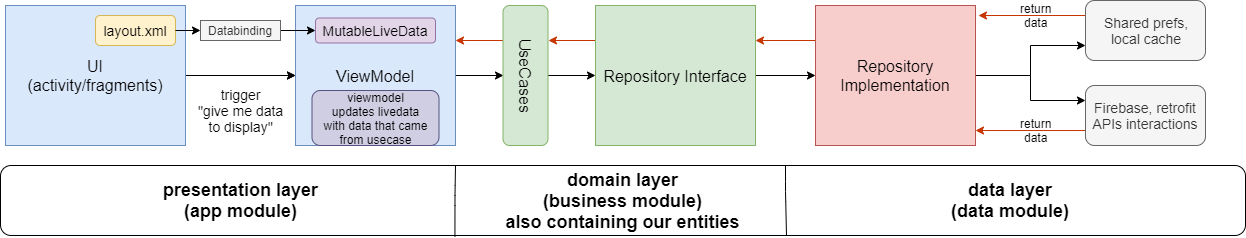

The diagram above was exported from draw.io. Its source (the exported page's mxGraphModel, read from the mxfile embedded in the PNG):
<mxGraphModel dx="3328" dy="868" grid="1" gridSize="10" guides="1" tooltips="1" connect="1" arrows="1" fold="1" page="1" pageScale="1" pageWidth="1920" pageHeight="1200" math="0" shadow="0">
  <root>
    <mxCell id="0" />
    <mxCell id="1" parent="0" />
    <mxCell id="xePX6vsDhPVggXTZeldt-5" style="edgeStyle=orthogonalEdgeStyle;rounded=0;orthogonalLoop=1;jettySize=auto;html=1;exitX=1;exitY=0.5;exitDx=0;exitDy=0;" edge="1" parent="1" source="xePX6vsDhPVggXTZeldt-1" target="xePX6vsDhPVggXTZeldt-3">
      <mxGeometry relative="1" as="geometry" />
    </mxCell>
    <mxCell id="xePX6vsDhPVggXTZeldt-7" value="" style="edgeStyle=orthogonalEdgeStyle;rounded=0;orthogonalLoop=1;jettySize=auto;html=1;" edge="1" parent="1" source="xePX6vsDhPVggXTZeldt-1" target="xePX6vsDhPVggXTZeldt-3">
      <mxGeometry relative="1" as="geometry" />
    </mxCell>
    <mxCell id="xePX6vsDhPVggXTZeldt-1" value="&lt;font style=&quot;font-size: 16px&quot;&gt;UI&lt;br&gt;(activity/fragments)&lt;/font&gt;" style="rounded=0;whiteSpace=wrap;html=1;fillColor=#dae8fc;strokeColor=#6c8ebf;" vertex="1" parent="1">
      <mxGeometry y="260" width="180" height="140" as="geometry" />
    </mxCell>
    <mxCell id="xePX6vsDhPVggXTZeldt-31" style="edgeStyle=orthogonalEdgeStyle;rounded=0;orthogonalLoop=1;jettySize=auto;html=1;entryX=0.5;entryY=1;entryDx=0;entryDy=0;" edge="1" parent="1" source="xePX6vsDhPVggXTZeldt-3" target="xePX6vsDhPVggXTZeldt-4">
      <mxGeometry relative="1" as="geometry" />
    </mxCell>
    <mxCell id="xePX6vsDhPVggXTZeldt-3" value="&lt;font style=&quot;font-size: 16px&quot;&gt;ViewModel&lt;/font&gt;" style="rounded=0;whiteSpace=wrap;html=1;fillColor=#dae8fc;strokeColor=#6c8ebf;" vertex="1" parent="1">
      <mxGeometry x="290" y="260" width="160" height="140" as="geometry" />
    </mxCell>
    <mxCell id="xePX6vsDhPVggXTZeldt-32" style="edgeStyle=orthogonalEdgeStyle;rounded=0;orthogonalLoop=1;jettySize=auto;html=1;entryX=0;entryY=0.5;entryDx=0;entryDy=0;" edge="1" parent="1" source="xePX6vsDhPVggXTZeldt-4" target="xePX6vsDhPVggXTZeldt-30">
      <mxGeometry relative="1" as="geometry" />
    </mxCell>
    <mxCell id="xePX6vsDhPVggXTZeldt-52" style="edgeStyle=orthogonalEdgeStyle;rounded=0;orthogonalLoop=1;jettySize=auto;html=1;exitX=0.25;exitY=1;exitDx=0;exitDy=0;fillColor=#fa6800;strokeColor=#C73500;entryX=1;entryY=0.25;entryDx=0;entryDy=0;" edge="1" parent="1" source="xePX6vsDhPVggXTZeldt-4" target="xePX6vsDhPVggXTZeldt-3">
      <mxGeometry relative="1" as="geometry">
        <mxPoint x="450" y="309" as="targetPoint" />
      </mxGeometry>
    </mxCell>
    <mxCell id="xePX6vsDhPVggXTZeldt-4" value="&lt;font style=&quot;font-size: 16px&quot;&gt;UseCases&lt;/font&gt;" style="rounded=1;whiteSpace=wrap;html=1;rotation=90;fillColor=#d5e8d4;strokeColor=#82b366;" vertex="1" parent="1">
      <mxGeometry x="450" y="307.5" width="140" height="45" as="geometry" />
    </mxCell>
    <mxCell id="xePX6vsDhPVggXTZeldt-6" value="&lt;font style=&quot;font-size: 14px&quot;&gt;MutableLiveData&lt;/font&gt;" style="rounded=1;whiteSpace=wrap;html=1;fillColor=#e1d5e7;strokeColor=#9673a6;" vertex="1" parent="1">
      <mxGeometry x="310" y="272.5" width="120" height="25" as="geometry" />
    </mxCell>
    <mxCell id="xePX6vsDhPVggXTZeldt-8" value="&lt;font style=&quot;font-size: 14px&quot;&gt;trigger&lt;br&gt;&quot;give me data&lt;br&gt;to display&quot;&lt;/font&gt;" style="text;html=1;align=center;verticalAlign=middle;resizable=0;points=[];;autosize=1;" vertex="1" parent="1">
      <mxGeometry x="185" y="340" width="100" height="50" as="geometry" />
    </mxCell>
    <mxCell id="xePX6vsDhPVggXTZeldt-12" style="edgeStyle=orthogonalEdgeStyle;rounded=0;orthogonalLoop=1;jettySize=auto;html=1;exitX=1;exitY=0.5;exitDx=0;exitDy=0;" edge="1" parent="1" source="xePX6vsDhPVggXTZeldt-13" target="xePX6vsDhPVggXTZeldt-6">
      <mxGeometry relative="1" as="geometry" />
    </mxCell>
    <mxCell id="xePX6vsDhPVggXTZeldt-9" value="&lt;font style=&quot;font-size: 14px&quot;&gt;layout.xml&lt;/font&gt;" style="rounded=1;whiteSpace=wrap;html=1;fillColor=#fff2cc;strokeColor=#d6b656;shadow=0;" vertex="1" parent="1">
      <mxGeometry x="90" y="270" width="80" height="30" as="geometry" />
    </mxCell>
    <mxCell id="xePX6vsDhPVggXTZeldt-13" value="Databinding" style="text;html=1;align=center;verticalAlign=middle;resizable=0;points=[];;autosize=1;fillColor=#f5f5f5;strokeColor=#666666;fontColor=#333333;" vertex="1" parent="1">
      <mxGeometry x="195" y="275" width="80" height="20" as="geometry" />
    </mxCell>
    <mxCell id="xePX6vsDhPVggXTZeldt-14" style="edgeStyle=orthogonalEdgeStyle;rounded=0;orthogonalLoop=1;jettySize=auto;html=1;exitX=1;exitY=0.5;exitDx=0;exitDy=0;" edge="1" parent="1" source="xePX6vsDhPVggXTZeldt-9" target="xePX6vsDhPVggXTZeldt-13">
      <mxGeometry relative="1" as="geometry">
        <mxPoint x="170" y="285" as="sourcePoint" />
        <mxPoint x="320" y="285" as="targetPoint" />
      </mxGeometry>
    </mxCell>
    <mxCell id="xePX6vsDhPVggXTZeldt-17" value="&lt;font style=&quot;font-size: 18px&quot;&gt;&lt;b&gt;domain layer&lt;br&gt;(business module)&lt;br&gt;also containing our entities&lt;br&gt;&lt;/b&gt;&lt;/font&gt;" style="rounded=1;whiteSpace=wrap;html=1;shadow=0;fillColor=#ffffff;" vertex="1" parent="1">
      <mxGeometry x="-5" y="420" width="1245" height="70" as="geometry" />
    </mxCell>
    <mxCell id="xePX6vsDhPVggXTZeldt-19" value="" style="endArrow=none;html=1;exitX=0.365;exitY=1.014;exitDx=0;exitDy=0;exitPerimeter=0;" edge="1" parent="1" source="xePX6vsDhPVggXTZeldt-17">
      <mxGeometry width="50" height="50" relative="1" as="geometry">
        <mxPoint x="449.5" y="476.5" as="sourcePoint" />
        <mxPoint x="450" y="420" as="targetPoint" />
        <Array as="points">
          <mxPoint x="449.5" y="450" />
        </Array>
      </mxGeometry>
    </mxCell>
    <mxCell id="xePX6vsDhPVggXTZeldt-21" value="&lt;b&gt;&lt;font style=&quot;font-size: 18px&quot;&gt;presentation layer (app module)&lt;/font&gt;&lt;/b&gt;" style="text;html=1;strokeColor=none;fillColor=none;align=center;verticalAlign=middle;whiteSpace=wrap;rounded=0;shadow=0;" vertex="1" parent="1">
      <mxGeometry x="137.5" y="445" width="195" height="20" as="geometry" />
    </mxCell>
    <mxCell id="xePX6vsDhPVggXTZeldt-28" value="" style="endArrow=none;html=1;" edge="1" parent="1">
      <mxGeometry width="50" height="50" relative="1" as="geometry">
        <mxPoint x="781" y="490" as="sourcePoint" />
        <mxPoint x="780" y="420" as="targetPoint" />
        <Array as="points">
          <mxPoint x="780" y="446" />
        </Array>
      </mxGeometry>
    </mxCell>
    <mxCell id="xePX6vsDhPVggXTZeldt-35" style="edgeStyle=orthogonalEdgeStyle;rounded=0;orthogonalLoop=1;jettySize=auto;html=1;entryX=0;entryY=0.5;entryDx=0;entryDy=0;" edge="1" parent="1" source="xePX6vsDhPVggXTZeldt-30" target="xePX6vsDhPVggXTZeldt-34">
      <mxGeometry relative="1" as="geometry" />
    </mxCell>
    <mxCell id="xePX6vsDhPVggXTZeldt-51" style="edgeStyle=orthogonalEdgeStyle;rounded=0;orthogonalLoop=1;jettySize=auto;html=1;exitX=0;exitY=0.25;exitDx=0;exitDy=0;entryX=0.25;entryY=0;entryDx=0;entryDy=0;fillColor=#fa6800;strokeColor=#C73500;" edge="1" parent="1" source="xePX6vsDhPVggXTZeldt-30" target="xePX6vsDhPVggXTZeldt-4">
      <mxGeometry relative="1" as="geometry" />
    </mxCell>
    <mxCell id="xePX6vsDhPVggXTZeldt-30" value="&lt;font style=&quot;font-size: 16px&quot;&gt;Repository Interface&lt;/font&gt;" style="rounded=0;whiteSpace=wrap;html=1;shadow=0;fillColor=#d5e8d4;strokeColor=#82b366;" vertex="1" parent="1">
      <mxGeometry x="590" y="260" width="160" height="140" as="geometry" />
    </mxCell>
    <mxCell id="xePX6vsDhPVggXTZeldt-33" value="&lt;font style=&quot;font-size: 18px&quot;&gt;&lt;b&gt;data layer&lt;br&gt;(data module)&lt;br&gt;&lt;/b&gt;&lt;/font&gt;" style="text;html=1;align=center;verticalAlign=middle;resizable=0;points=[];;autosize=1;" vertex="1" parent="1">
      <mxGeometry x="940" y="435" width="130" height="40" as="geometry" />
    </mxCell>
    <mxCell id="xePX6vsDhPVggXTZeldt-36" style="edgeStyle=orthogonalEdgeStyle;rounded=0;orthogonalLoop=1;jettySize=auto;html=1;entryX=0;entryY=0.75;entryDx=0;entryDy=0;" edge="1" parent="1" source="xePX6vsDhPVggXTZeldt-34" target="xePX6vsDhPVggXTZeldt-37">
      <mxGeometry relative="1" as="geometry">
        <mxPoint x="1040" y="270" as="targetPoint" />
      </mxGeometry>
    </mxCell>
    <mxCell id="xePX6vsDhPVggXTZeldt-38" style="edgeStyle=orthogonalEdgeStyle;rounded=0;orthogonalLoop=1;jettySize=auto;html=1;entryX=0;entryY=0.25;entryDx=0;entryDy=0;" edge="1" parent="1" source="xePX6vsDhPVggXTZeldt-34" target="xePX6vsDhPVggXTZeldt-39">
      <mxGeometry relative="1" as="geometry">
        <mxPoint x="1040" y="390" as="targetPoint" />
      </mxGeometry>
    </mxCell>
    <mxCell id="xePX6vsDhPVggXTZeldt-50" style="edgeStyle=orthogonalEdgeStyle;rounded=0;orthogonalLoop=1;jettySize=auto;html=1;exitX=0;exitY=0.25;exitDx=0;exitDy=0;entryX=1;entryY=0.25;entryDx=0;entryDy=0;fillColor=#fa6800;strokeColor=#C73500;" edge="1" parent="1" source="xePX6vsDhPVggXTZeldt-34" target="xePX6vsDhPVggXTZeldt-30">
      <mxGeometry relative="1" as="geometry" />
    </mxCell>
    <mxCell id="xePX6vsDhPVggXTZeldt-34" value="&lt;font style=&quot;font-size: 16px&quot;&gt;Repository&lt;br&gt;Implementation&lt;/font&gt;" style="rounded=0;whiteSpace=wrap;html=1;shadow=0;fillColor=#f8cecc;strokeColor=#b85450;" vertex="1" parent="1">
      <mxGeometry x="810" y="260" width="160" height="140" as="geometry" />
    </mxCell>
    <mxCell id="xePX6vsDhPVggXTZeldt-48" style="edgeStyle=orthogonalEdgeStyle;rounded=0;orthogonalLoop=1;jettySize=auto;html=1;exitX=0;exitY=0.25;exitDx=0;exitDy=0;entryX=1.019;entryY=0.071;entryDx=0;entryDy=0;entryPerimeter=0;fillColor=#fa6800;strokeColor=#C73500;" edge="1" parent="1" source="xePX6vsDhPVggXTZeldt-37" target="xePX6vsDhPVggXTZeldt-34">
      <mxGeometry relative="1" as="geometry" />
    </mxCell>
    <mxCell id="xePX6vsDhPVggXTZeldt-37" value="&lt;font style=&quot;font-size: 14px&quot;&gt;Shared prefs,&lt;br&gt;local cache&lt;/font&gt;" style="rounded=1;whiteSpace=wrap;html=1;fillColor=#f5f5f5;strokeColor=#666666;fontColor=#333333;" vertex="1" parent="1">
      <mxGeometry x="1080" y="255" width="120" height="60" as="geometry" />
    </mxCell>
    <mxCell id="xePX6vsDhPVggXTZeldt-43" style="edgeStyle=orthogonalEdgeStyle;rounded=0;orthogonalLoop=1;jettySize=auto;html=1;exitX=0;exitY=0.75;exitDx=0;exitDy=0;entryX=1;entryY=0.893;entryDx=0;entryDy=0;entryPerimeter=0;fillColor=#fa6800;strokeColor=#C73500;" edge="1" parent="1" source="xePX6vsDhPVggXTZeldt-39" target="xePX6vsDhPVggXTZeldt-34">
      <mxGeometry relative="1" as="geometry" />
    </mxCell>
    <mxCell id="xePX6vsDhPVggXTZeldt-39" value="&lt;font style=&quot;font-size: 14px&quot;&gt;Firebase, retrofit&lt;br&gt;APIs interactions&lt;/font&gt;" style="rounded=1;whiteSpace=wrap;html=1;fillColor=#f5f5f5;strokeColor=#666666;fontColor=#333333;" vertex="1" parent="1">
      <mxGeometry x="1080" y="340" width="120" height="60" as="geometry" />
    </mxCell>
    <mxCell id="xePX6vsDhPVggXTZeldt-41" value="return&lt;br&gt;data" style="text;html=1;align=center;verticalAlign=middle;resizable=0;points=[];;autosize=1;" vertex="1" parent="1">
      <mxGeometry x="1005" y="370" width="50" height="30" as="geometry" />
    </mxCell>
    <mxCell id="xePX6vsDhPVggXTZeldt-42" value="return&lt;br&gt;data" style="text;html=1;align=center;verticalAlign=middle;resizable=0;points=[];;autosize=1;" vertex="1" parent="1">
      <mxGeometry x="1005" y="255" width="50" height="30" as="geometry" />
    </mxCell>
    <mxCell id="xePX6vsDhPVggXTZeldt-54" value="viewmodel&lt;br&gt;updates livedata&lt;br&gt;with data that came from usecase" style="rounded=1;whiteSpace=wrap;html=1;shadow=0;fillColor=#d0cee2;strokeColor=#56517e;" vertex="1" parent="1">
      <mxGeometry x="306.5" y="345" width="127" height="55" as="geometry" />
    </mxCell>
  </root>
</mxGraphModel>